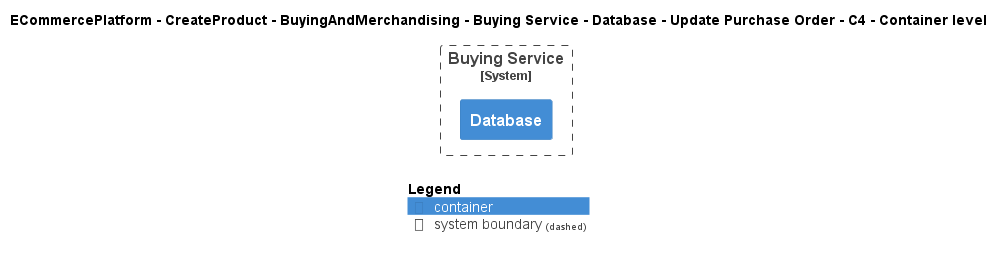

The diagram above was rendered by PlantUML. Its source (embedded in the PNG):
@startuml
!include ..\..\..\..\..\..\..\..\..\.c4s\C4_Container.puml

AddElementTag("c4interflow:lifecycle:new", $bgColor=green, $fontColor=#ffffff, $borderColor=green, $shadowing="False")
AddElementTag("c4interflow:lifecycle:changed", $bgColor=orange, $fontColor=#ffffff, $borderColor=orange, $shadowing="False")
AddElementTag("c4interflow:lifecycle:removed", $bgColor=red, $fontColor=#ffffff, $borderColor=red, $shadowing="False")

AddRelTag("c4interflow:lifecycle:new", $textColor=green, $lineColor=green)
AddRelTag("c4interflow:lifecycle:changed", $textColor=orange, $lineColor=orange)
AddRelTag("c4interflow:lifecycle:removed", $textColor=red, $lineColor=red)

SHOW_PERSON_PORTRAIT()
LAYOUT_TOP_DOWN()

skinparam linetype polyline

title ECommercePlatform - CreateProduct - BuyingAndMerchandising - Buying Service - Database - Update Purchase Order - C4 - Container level


System_Boundary(ECommercePlatform.CreateProduct.BuyingAndMerchandising.SoftwareSystems.BuyingService, "Buying Service") {
    Container(ECommercePlatform.CreateProduct.BuyingAndMerchandising.SoftwareSystems.BuyingService.Containers.Database, "Database", "", "")
}



SHOW_LEGEND()
@enduml